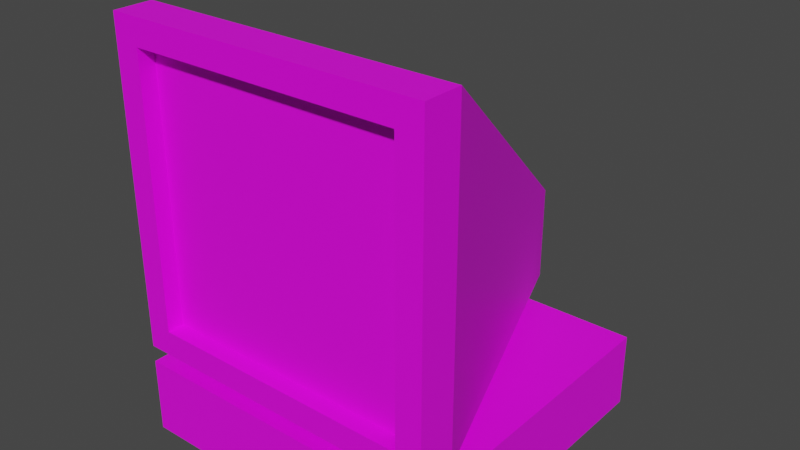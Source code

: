 # Source: monitori_computer.blend  (saved by Blender 3.4.6; exported with 4.5.12 LTS)
import bpy
from mathutils import Matrix  # noqa: F401  (used for matrix-valued properties, if any)

bpy.ops.wm.read_factory_settings(use_empty=True)
scene = bpy.context.scene
scene.name = 'Scene'

# ---- collections
col_collection = bpy.data.collections.new('Collection'); scene.collection.children.link(col_collection)

# ---- images (referenced by path relative to the original .blend; pixels are not part of the script)
import os
ASSET_DIR = os.environ.get("B2B_ASSET_DIR", "")  # directory of the original .blend (textures are referenced by path, not embedded)
HERE = os.path.dirname(os.path.abspath(__file__))  # packed textures are extracted next to this script under _unpacked/

def load_image(name, relpath, width, height, colorspace="sRGB"):
    """Load a texture the original file referenced (path relative to the .blend, or extracted next to this script)."""
    p = next((c for c in (os.path.join(HERE, relpath), os.path.join(ASSET_DIR, relpath)) if relpath and os.path.exists(c)), "")
    if p:
        img = bpy.data.images.load(p, check_existing=True)
        img.name = name
    else:  # same state as the original file: an image datablock whose file is absent (Cycles renders it pink)
        img = bpy.data.images.new(name, width, height)
        img.source = "FILE"
        img.filepath = "//" + (relpath or name)
    img.colorspace_settings.name = colorspace
    return img
img_monitor_png = load_image('Monitor.png', 'Monitor.png', 1024, 1024, 'sRGB')
img_computer_png = load_image('Computer.png', 'Computer.png', 1024, 1024, 'sRGB')

# ---- materials (node trees are filled in below, after node groups)
mat_material_001 = bpy.data.materials.new('Material.001')
mat_material_001.use_transparent_shadow = False
mat_material_002 = bpy.data.materials.new('Material.002')
mat_material_002.use_transparent_shadow = False

# ---- material node trees
mat_material_001.use_nodes = True; mat_material_001.node_tree.nodes.clear()
_N = mat_material_001.node_tree.nodes; _L = mat_material_001.node_tree.links
n0 = _N.new('ShaderNodeBsdfPrincipled'); n0.name = 'Principled BSDF'; n0.location = (10, 300)
n0.distribution = 'GGX'
n0.subsurface_method = 'RANDOM_WALK_SKIN'
n0.inputs[3].default_value = 1.45
n0.inputs[27].default_value = (0.0, 0.0, 0.0, 1.0)
n0.inputs[28].default_value = 1.0
n1 = _N.new('ShaderNodeOutputMaterial'); n1.name = 'Material Output'; n1.location = (300, 300)
n2 = _N.new('ShaderNodeTexImage'); n2.name = 'Image Texture'; n2.location = (-280, 271)
n2.image = img_monitor_png
_L.new(n0.outputs[0], n1.inputs[0])
_L.new(n2.outputs[0], n0.inputs[0])
n1.is_active_output = True
mat_material_002.use_nodes = True; mat_material_002.node_tree.nodes.clear()
_N = mat_material_002.node_tree.nodes; _L = mat_material_002.node_tree.links
n0 = _N.new('ShaderNodeBsdfPrincipled'); n0.name = 'Principled BSDF'; n0.location = (10, 300)
n0.distribution = 'GGX'
n0.subsurface_method = 'RANDOM_WALK_SKIN'
n0.inputs[3].default_value = 1.45
n0.inputs[27].default_value = (0.0, 0.0, 0.0, 1.0)
n0.inputs[28].default_value = 1.0
n1 = _N.new('ShaderNodeOutputMaterial'); n1.name = 'Material Output'; n1.location = (300, 300)
n2 = _N.new('ShaderNodeTexImage'); n2.name = 'Image Texture'; n2.location = (-280, 271)
n2.image = img_computer_png
_L.new(n0.outputs[0], n1.inputs[0])
_L.new(n2.outputs[0], n0.inputs[0])
n1.is_active_output = True

# ---- world
world_world = bpy.data.worlds.new('World'); scene.world = world_world
world_world.use_nodes = True; world_world.node_tree.nodes.clear()
_N = world_world.node_tree.nodes; _L = world_world.node_tree.links
n0 = _N.new('ShaderNodeOutputWorld'); n0.name = 'World Output'; n0.location = (300, 300)
n1 = _N.new('ShaderNodeBackground'); n1.name = 'Background'; n1.location = (10, 300)
n1.inputs[0].default_value = (0.05088, 0.05088, 0.05088, 1.0)
_L.new(n1.outputs[0], n0.inputs[0])
n0.is_active_output = True
world_world.color = (0.05088, 0.05088, 0.05088)
world_world.use_sun_shadow = False
world_world.sun_shadow_jitter_overblur = 0.0

# ---- meshes
me_monitor = bpy.data.meshes.new('Monitor')
me_monitor.from_pydata([(-0.8401, -1.0, -0.8401), (-0.8401, -1.0, 0.8401), (0.8401, -1.0, -0.8401), (0.8401, -1.0, 0.8401), (-1.0, -1.0, -1.0), (-1.0, -1.0, 1.0), (1.0, -1.0, 1.0), (1.0, -1.0, -1.0), (-0.8401, -0.8947, -0.8401), (-0.8401, -0.8947, 0.8401), (0.8401, -0.8947, -0.8401), (0.8401, -0.8947, 0.8401), (-0.3005, 1.09, -0.9635), (-1.0, -0.7548, -1.0), (-0.3005, 1.09, -0.3625), (-1.0, -0.7548, 1.0), (0.3005, 1.09, -0.9635), (1.0, -0.7548, -1.0), (1.0, -0.7548, 1.0), (0.3005, 1.09, -0.3625)], [], [(12, 14, 19, 16), (18, 15, 5, 6), (3, 1, 9, 11), (4, 5, 15, 13), (17, 18, 6, 7), (0, 1, 5, 4), (3, 2, 7, 6), (2, 0, 4, 7), (1, 3, 6, 5), (10, 11, 9, 8), (2, 3, 11, 10), (0, 2, 10, 8), (1, 0, 8, 9), (14, 12, 13, 15), (17, 13, 12, 16), (15, 18, 19, 14), (18, 17, 16, 19), (13, 17, 7, 4)])
_uv = me_monitor.uv_layers.new(name='UVMap')
_uv.uv.foreach_set('vector', [0.4126, 0.6625, 0.3375, 0.6625, 0.3375, 0.5874, 0.4126, 0.5874, 0.25, 0.4126, 8.661e-05, 0.4126, 8.661e-05, 0.25, 0.25, 0.25, 0.27, 0.2301, 0.27, 0.02007, 0.27, 0.02007, 0.27, 0.2301, 0.5, 0.9999, 0.25, 0.9999, 0.25, 0.8374, 0.5, 0.8374, 0.5, 0.4126, 0.25, 0.4126, 0.25, 0.25, 0.5, 0.25, 0.48, 0.02007, 0.27, 0.02007, 0.25, 8.655e-05, 0.5, 8.655e-05, 0.27, 0.2301, 0.48, 0.2301, 0.5, 0.25, 0.25, 0.25, 0.48, 0.2301, 0.48, 0.02007, 0.5, 8.655e-05, 0.5, 0.25, 0.27, 0.02007, 0.27, 0.2301, 0.25, 0.25, 0.25, 8.655e-05, 0.48, 0.2301, 0.27, 0.2301, 0.27, 0.02007, 0.48, 0.02007, 0.48, 0.2301, 0.27, 0.2301, 0.27, 0.2301, 0.48, 0.2301, 0.48, 0.02007, 0.48, 0.2301, 0.48, 0.2301, 0.48, 0.02007, 0.27, 0.02007, 0.48, 0.02007, 0.48, 0.02007, 0.27, 0.02007, 0.3375, 0.6625, 0.4126, 0.6625, 0.5, 0.8374, 0.25, 0.8374, 0.5, 0.5, 0.5, 0.75, 0.4126, 0.6625, 0.4126, 0.5874, 0.25, 0.75, 0.25, 0.5, 0.3375, 0.5874, 0.3375, 0.6625, 0.25, 0.4126, 0.5, 0.4126, 0.4126, 0.5874, 0.3375, 0.5874, 0.75, 0.4126, 0.5, 0.4126, 0.5, 0.25, 0.75, 0.25])
me_monitor.materials.append(mat_material_001)
me_monitor.update()
me_computer = bpy.data.meshes.new('Computer')
me_computer.from_pydata([(-1.0, -1.0, -1.0), (-1.0, -1.0, -0.5219), (-1.0, 1.0, -1.0), (-1.0, 1.0, -0.5219), (1.0, -1.0, -1.0), (1.0, -1.0, -0.5219), (1.0, 1.0, -1.0), (1.0, 1.0, -0.5219)], [], [(0, 1, 3, 2), (2, 3, 7, 6), (6, 7, 5, 4), (4, 5, 1, 0), (2, 6, 4, 0), (7, 3, 1, 5)])
_k = set([(0, 1), (1, 5)])
me_computer.attributes.new('sharp_edge', 'BOOLEAN', 'EDGE').data.foreach_set('value', [ (min(e.vertices), max(e.vertices)) in _k for e in me_computer.edges])
_uv = me_computer.uv_layers.new(name='UVMap')
_uv.uv.foreach_set('vector', [0.8917, 0.7863, 0.8117, 0.7572, 0.4385, 0.5923, 0.4928, 0.5539, 0.4928, 0.5539, 0.4385, 0.5923, 0.247, 0.2839, 0.391, 0.3353, 0.391, 0.3353, 0.247, 0.2839, 0.7151, 0.0001132, 0.7829, 0.112, 0.3022, 0.9953, 0.302, 0.8873, 0.7536, 0.8863, 0.7539, 0.9943, 0.4928, 0.5539, 0.391, 0.3353, 0.7829, 0.112, 0.8917, 0.7863, 0.247, 0.2839, 0.4385, 0.5923, 0.8117, 0.7572, 0.03136, 0.7572])
me_computer.materials.append(mat_material_002)
me_computer.update()

# ---- objects
ob_monitor = bpy.data.objects.new('Monitor', me_monitor)
ob_computer = bpy.data.objects.new('Computer', me_computer)

# ---- transforms, parenting, visibility, modifiers, constraints
ob_monitor.location = (0.0, 0.0, 0.0)
ob_computer.location = (0.0, 0.0, -0.5852)

# ---- collection membership
col_collection.objects.link(ob_monitor)
col_collection.objects.link(ob_computer)

# ---- scene / render settings (as saved in the file)
scene.frame_start = 1; scene.frame_end = 250; scene.frame_set(1)
scene.render.engine = 'BLENDER_EEVEE_NEXT'
scene.cycles.sampling_pattern = 'TABULATED_SOBOL'
scene.cycles.use_light_tree = False
scene.view_settings.view_transform = 'Filmic'
bpy.context.view_layer.update()

# ---- added for rendering (the .blend has no active camera and no usable light): camera, sun
cam_auto = bpy.data.cameras.new('AutoCamera')
cam_auto.lens = 50.0
cam_auto.sensor_width = 36.0
cam_auto.clip_end = 1000.0
ob_auto_camera = bpy.data.objects.new('AutoCamera', cam_auto)
scene.collection.objects.link(ob_auto_camera)
ob_auto_camera.location = (3.58972, -4.26243, 2.57919)
ob_auto_camera.rotation_euler = (1.09748, -7.21219e-08, 0.694738)
scene.camera = ob_auto_camera
light_auto_sun = bpy.data.lights.new('AutoSun', 'SUN')
light_auto_sun.energy = 3.0
light_auto_sun.angle = 0.0523599
ob_auto_sun = bpy.data.objects.new('AutoSun', light_auto_sun)
scene.collection.objects.link(ob_auto_sun)
ob_auto_sun.rotation_euler = (0.872665, 0.174533, 0.523599)
bpy.context.view_layer.update()
